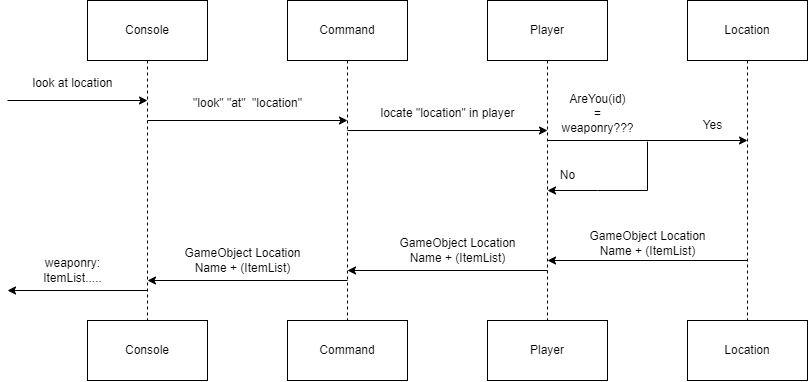

The diagram above was exported from draw.io. Its source (the exported page's mxGraphModel, read from the mxfile embedded in the PNG):
<mxGraphModel dx="989" dy="545" grid="1" gridSize="10" guides="1" tooltips="1" connect="1" arrows="1" fold="1" page="1" pageScale="1" pageWidth="1100" pageHeight="850" background="none" math="0" shadow="0">
  <root>
    <mxCell id="0" />
    <mxCell id="1" parent="0" />
    <mxCell id="LVsBJDWeSP6_jJLdu0aO-6" style="edgeStyle=orthogonalEdgeStyle;rounded=0;orthogonalLoop=1;jettySize=auto;html=1;exitX=0.5;exitY=1;exitDx=0;exitDy=0;entryX=0.5;entryY=0;entryDx=0;entryDy=0;endArrow=none;endFill=0;dashed=1;" edge="1" parent="1" source="LVsBJDWeSP6_jJLdu0aO-1" target="LVsBJDWeSP6_jJLdu0aO-2">
      <mxGeometry relative="1" as="geometry" />
    </mxCell>
    <mxCell id="LVsBJDWeSP6_jJLdu0aO-1" value="Console" style="rounded=0;whiteSpace=wrap;html=1;" vertex="1" parent="1">
      <mxGeometry x="120" y="60" width="120" height="60" as="geometry" />
    </mxCell>
    <mxCell id="LVsBJDWeSP6_jJLdu0aO-2" value="Console" style="rounded=0;whiteSpace=wrap;html=1;" vertex="1" parent="1">
      <mxGeometry x="120" y="380" width="120" height="60" as="geometry" />
    </mxCell>
    <mxCell id="LVsBJDWeSP6_jJLdu0aO-10" style="edgeStyle=orthogonalEdgeStyle;rounded=0;orthogonalLoop=1;jettySize=auto;html=1;exitX=0.5;exitY=1;exitDx=0;exitDy=0;entryX=0.5;entryY=0;entryDx=0;entryDy=0;endArrow=none;endFill=0;dashed=1;" edge="1" parent="1" source="LVsBJDWeSP6_jJLdu0aO-3" target="LVsBJDWeSP6_jJLdu0aO-7">
      <mxGeometry relative="1" as="geometry" />
    </mxCell>
    <mxCell id="LVsBJDWeSP6_jJLdu0aO-3" value="Command" style="rounded=0;whiteSpace=wrap;html=1;" vertex="1" parent="1">
      <mxGeometry x="320" y="60" width="120" height="60" as="geometry" />
    </mxCell>
    <mxCell id="LVsBJDWeSP6_jJLdu0aO-11" style="edgeStyle=orthogonalEdgeStyle;rounded=0;orthogonalLoop=1;jettySize=auto;html=1;exitX=0.5;exitY=1;exitDx=0;exitDy=0;entryX=0.5;entryY=0;entryDx=0;entryDy=0;dashed=1;endArrow=none;endFill=0;" edge="1" parent="1" source="LVsBJDWeSP6_jJLdu0aO-4" target="LVsBJDWeSP6_jJLdu0aO-8">
      <mxGeometry relative="1" as="geometry" />
    </mxCell>
    <mxCell id="LVsBJDWeSP6_jJLdu0aO-4" value="Player" style="rounded=0;whiteSpace=wrap;html=1;" vertex="1" parent="1">
      <mxGeometry x="520" y="60" width="120" height="60" as="geometry" />
    </mxCell>
    <mxCell id="LVsBJDWeSP6_jJLdu0aO-12" style="edgeStyle=orthogonalEdgeStyle;rounded=0;orthogonalLoop=1;jettySize=auto;html=1;exitX=0.5;exitY=1;exitDx=0;exitDy=0;entryX=0.5;entryY=0;entryDx=0;entryDy=0;dashed=1;endArrow=none;endFill=0;" edge="1" parent="1" source="LVsBJDWeSP6_jJLdu0aO-5" target="LVsBJDWeSP6_jJLdu0aO-9">
      <mxGeometry relative="1" as="geometry" />
    </mxCell>
    <mxCell id="LVsBJDWeSP6_jJLdu0aO-5" value="Location" style="rounded=0;whiteSpace=wrap;html=1;" vertex="1" parent="1">
      <mxGeometry x="720" y="60" width="120" height="60" as="geometry" />
    </mxCell>
    <mxCell id="LVsBJDWeSP6_jJLdu0aO-7" value="Command" style="rounded=0;whiteSpace=wrap;html=1;" vertex="1" parent="1">
      <mxGeometry x="320" y="380" width="120" height="60" as="geometry" />
    </mxCell>
    <mxCell id="LVsBJDWeSP6_jJLdu0aO-8" value="Player" style="rounded=0;whiteSpace=wrap;html=1;" vertex="1" parent="1">
      <mxGeometry x="520" y="380" width="120" height="60" as="geometry" />
    </mxCell>
    <mxCell id="LVsBJDWeSP6_jJLdu0aO-9" value="Location" style="rounded=0;whiteSpace=wrap;html=1;" vertex="1" parent="1">
      <mxGeometry x="720" y="380" width="120" height="60" as="geometry" />
    </mxCell>
    <mxCell id="LVsBJDWeSP6_jJLdu0aO-13" value="" style="endArrow=classic;html=1;rounded=0;" edge="1" parent="1">
      <mxGeometry width="50" height="50" relative="1" as="geometry">
        <mxPoint x="40" y="160" as="sourcePoint" />
        <mxPoint x="180" y="160" as="targetPoint" />
      </mxGeometry>
    </mxCell>
    <mxCell id="LVsBJDWeSP6_jJLdu0aO-14" value="look at location" style="text;html=1;align=center;verticalAlign=middle;resizable=0;points=[];autosize=1;strokeColor=none;fillColor=none;" vertex="1" parent="1">
      <mxGeometry x="55" y="128" width="100" height="30" as="geometry" />
    </mxCell>
    <mxCell id="LVsBJDWeSP6_jJLdu0aO-15" value="" style="endArrow=classic;html=1;rounded=0;" edge="1" parent="1">
      <mxGeometry width="50" height="50" relative="1" as="geometry">
        <mxPoint x="180" y="180" as="sourcePoint" />
        <mxPoint x="380" y="180" as="targetPoint" />
      </mxGeometry>
    </mxCell>
    <mxCell id="LVsBJDWeSP6_jJLdu0aO-16" value="&quot;look&quot; &quot;at&quot;&amp;nbsp; &quot;location&quot;" style="text;html=1;align=center;verticalAlign=middle;resizable=0;points=[];autosize=1;strokeColor=none;fillColor=none;" vertex="1" parent="1">
      <mxGeometry x="215" y="148" width="130" height="30" as="geometry" />
    </mxCell>
    <mxCell id="LVsBJDWeSP6_jJLdu0aO-17" value="" style="endArrow=classic;html=1;rounded=0;" edge="1" parent="1">
      <mxGeometry width="50" height="50" relative="1" as="geometry">
        <mxPoint x="380" y="190" as="sourcePoint" />
        <mxPoint x="580" y="190" as="targetPoint" />
      </mxGeometry>
    </mxCell>
    <mxCell id="LVsBJDWeSP6_jJLdu0aO-18" value="locate &quot;location&quot; in player" style="text;html=1;align=center;verticalAlign=middle;resizable=0;points=[];autosize=1;strokeColor=none;fillColor=none;" vertex="1" parent="1">
      <mxGeometry x="400" y="158" width="160" height="30" as="geometry" />
    </mxCell>
    <mxCell id="LVsBJDWeSP6_jJLdu0aO-19" value="" style="endArrow=classic;html=1;rounded=0;" edge="1" parent="1">
      <mxGeometry width="50" height="50" relative="1" as="geometry">
        <mxPoint x="580" y="200" as="sourcePoint" />
        <mxPoint x="780" y="200" as="targetPoint" />
      </mxGeometry>
    </mxCell>
    <mxCell id="LVsBJDWeSP6_jJLdu0aO-20" value="AreYou(id) &lt;br&gt;= &lt;br&gt;weaponry???" style="text;html=1;align=center;verticalAlign=middle;resizable=0;points=[];autosize=1;strokeColor=none;fillColor=none;" vertex="1" parent="1">
      <mxGeometry x="580" y="143" width="100" height="60" as="geometry" />
    </mxCell>
    <mxCell id="LVsBJDWeSP6_jJLdu0aO-21" value="Yes" style="text;html=1;align=center;verticalAlign=middle;resizable=0;points=[];autosize=1;strokeColor=none;fillColor=none;" vertex="1" parent="1">
      <mxGeometry x="725" y="170" width="40" height="30" as="geometry" />
    </mxCell>
    <mxCell id="LVsBJDWeSP6_jJLdu0aO-22" value="" style="endArrow=classic;html=1;rounded=0;exitX=1;exitY=0.97;exitDx=0;exitDy=0;exitPerimeter=0;" edge="1" parent="1" source="LVsBJDWeSP6_jJLdu0aO-20">
      <mxGeometry width="50" height="50" relative="1" as="geometry">
        <mxPoint x="680" y="210" as="sourcePoint" />
        <mxPoint x="580" y="250" as="targetPoint" />
        <Array as="points">
          <mxPoint x="680" y="250" />
          <mxPoint x="630" y="250" />
        </Array>
      </mxGeometry>
    </mxCell>
    <mxCell id="LVsBJDWeSP6_jJLdu0aO-23" value="No" style="text;html=1;align=center;verticalAlign=middle;resizable=0;points=[];autosize=1;strokeColor=none;fillColor=none;" vertex="1" parent="1">
      <mxGeometry x="580" y="220" width="40" height="30" as="geometry" />
    </mxCell>
    <mxCell id="LVsBJDWeSP6_jJLdu0aO-25" value="" style="endArrow=none;html=1;rounded=0;startArrow=classic;startFill=1;endFill=0;" edge="1" parent="1">
      <mxGeometry width="50" height="50" relative="1" as="geometry">
        <mxPoint x="580" y="320" as="sourcePoint" />
        <mxPoint x="780" y="320" as="targetPoint" />
      </mxGeometry>
    </mxCell>
    <mxCell id="LVsBJDWeSP6_jJLdu0aO-26" value="GameObject Location&lt;br&gt;Name + (ItemList)" style="text;html=1;align=center;verticalAlign=middle;resizable=0;points=[];autosize=1;strokeColor=none;fillColor=none;" vertex="1" parent="1">
      <mxGeometry x="610" y="283" width="140" height="40" as="geometry" />
    </mxCell>
    <mxCell id="LVsBJDWeSP6_jJLdu0aO-27" value="" style="endArrow=none;html=1;rounded=0;startArrow=classic;startFill=1;endFill=0;" edge="1" parent="1">
      <mxGeometry width="50" height="50" relative="1" as="geometry">
        <mxPoint x="380" y="330" as="sourcePoint" />
        <mxPoint x="580" y="330" as="targetPoint" />
      </mxGeometry>
    </mxCell>
    <mxCell id="LVsBJDWeSP6_jJLdu0aO-28" value="GameObject Location&lt;br&gt;Name + (ItemList)" style="text;html=1;align=center;verticalAlign=middle;resizable=0;points=[];autosize=1;strokeColor=none;fillColor=none;" vertex="1" parent="1">
      <mxGeometry x="420" y="290" width="140" height="40" as="geometry" />
    </mxCell>
    <mxCell id="LVsBJDWeSP6_jJLdu0aO-29" value="" style="endArrow=none;html=1;rounded=0;startArrow=classic;startFill=1;endFill=0;" edge="1" parent="1">
      <mxGeometry width="50" height="50" relative="1" as="geometry">
        <mxPoint x="180" y="340" as="sourcePoint" />
        <mxPoint x="380" y="340" as="targetPoint" />
      </mxGeometry>
    </mxCell>
    <mxCell id="LVsBJDWeSP6_jJLdu0aO-30" value="GameObject Location&lt;br&gt;Name + (ItemList)" style="text;html=1;align=center;verticalAlign=middle;resizable=0;points=[];autosize=1;strokeColor=none;fillColor=none;" vertex="1" parent="1">
      <mxGeometry x="205" y="300" width="140" height="40" as="geometry" />
    </mxCell>
    <mxCell id="LVsBJDWeSP6_jJLdu0aO-31" value="" style="endArrow=none;html=1;rounded=0;startArrow=classic;startFill=1;endFill=0;" edge="1" parent="1">
      <mxGeometry width="50" height="50" relative="1" as="geometry">
        <mxPoint x="40" y="350" as="sourcePoint" />
        <mxPoint x="180" y="350" as="targetPoint" />
      </mxGeometry>
    </mxCell>
    <mxCell id="LVsBJDWeSP6_jJLdu0aO-32" value="weaponry:&lt;br&gt;ItemList....." style="text;html=1;align=center;verticalAlign=middle;resizable=0;points=[];autosize=1;strokeColor=none;fillColor=none;" vertex="1" parent="1">
      <mxGeometry x="65" y="310" width="80" height="40" as="geometry" />
    </mxCell>
  </root>
</mxGraphModel>